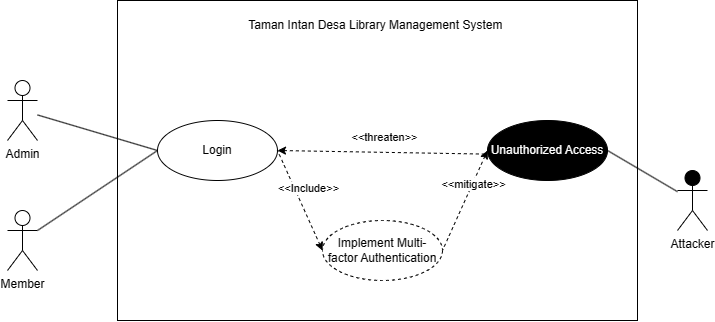

The diagram above was exported from draw.io. Its source (the exported page's mxGraphModel, read from the mxfile embedded in the PNG):
<mxGraphModel dx="1179" dy="669" grid="1" gridSize="10" guides="1" tooltips="1" connect="1" arrows="1" fold="1" page="1" pageScale="1" pageWidth="850" pageHeight="1100" math="0" shadow="0">
  <root>
    <mxCell id="0" />
    <mxCell id="1" parent="0" />
    <mxCell id="QhhvRXY1Uf1yAAZ_ilyR-1" value="" style="rounded=0;whiteSpace=wrap;html=1;fillColor=none;" vertex="1" parent="1">
      <mxGeometry x="160" y="40" width="520" height="320" as="geometry" />
    </mxCell>
    <mxCell id="QhhvRXY1Uf1yAAZ_ilyR-2" value="Admin" style="shape=umlActor;verticalLabelPosition=bottom;verticalAlign=top;html=1;outlineConnect=0;" vertex="1" parent="1">
      <mxGeometry x="50" y="120" width="30" height="60" as="geometry" />
    </mxCell>
    <mxCell id="QhhvRXY1Uf1yAAZ_ilyR-3" value="Member" style="shape=umlActor;verticalLabelPosition=bottom;verticalAlign=top;html=1;outlineConnect=0;" vertex="1" parent="1">
      <mxGeometry x="50" y="250" width="30" height="60" as="geometry" />
    </mxCell>
    <mxCell id="QhhvRXY1Uf1yAAZ_ilyR-4" value="Attacker" style="shape=umlActor;verticalLabelPosition=bottom;verticalAlign=top;html=1;outlineConnect=0;fillColor=#000000;" vertex="1" parent="1">
      <mxGeometry x="720" y="210" width="30" height="60" as="geometry" />
    </mxCell>
    <mxCell id="QhhvRXY1Uf1yAAZ_ilyR-5" value="Taman Intan Desa Library Management System&amp;nbsp;" style="text;html=1;align=center;verticalAlign=middle;whiteSpace=wrap;rounded=0;" vertex="1" parent="1">
      <mxGeometry x="260" y="50" width="320" height="30" as="geometry" />
    </mxCell>
    <mxCell id="QhhvRXY1Uf1yAAZ_ilyR-6" value="Login" style="ellipse;whiteSpace=wrap;html=1;" vertex="1" parent="1">
      <mxGeometry x="200" y="160" width="120" height="60" as="geometry" />
    </mxCell>
    <mxCell id="QhhvRXY1Uf1yAAZ_ilyR-11" value="Unauthorized Access" style="ellipse;whiteSpace=wrap;html=1;fillColor=#000000;fontColor=#ffffff;" vertex="1" parent="1">
      <mxGeometry x="530" y="160" width="120" height="60" as="geometry" />
    </mxCell>
    <mxCell id="QhhvRXY1Uf1yAAZ_ilyR-15" value="" style="endArrow=none;html=1;rounded=0;exitX=0;exitY=0.5;exitDx=0;exitDy=0;" edge="1" parent="1" source="QhhvRXY1Uf1yAAZ_ilyR-6" target="QhhvRXY1Uf1yAAZ_ilyR-2">
      <mxGeometry width="50" height="50" relative="1" as="geometry">
        <mxPoint x="440" y="300" as="sourcePoint" />
        <mxPoint x="490" y="250" as="targetPoint" />
      </mxGeometry>
    </mxCell>
    <mxCell id="QhhvRXY1Uf1yAAZ_ilyR-20" value="" style="endArrow=none;html=1;rounded=0;entryX=0;entryY=0.5;entryDx=0;entryDy=0;" edge="1" parent="1" source="QhhvRXY1Uf1yAAZ_ilyR-3" target="QhhvRXY1Uf1yAAZ_ilyR-6">
      <mxGeometry width="50" height="50" relative="1" as="geometry">
        <mxPoint x="440" y="300" as="sourcePoint" />
        <mxPoint x="490" y="250" as="targetPoint" />
      </mxGeometry>
    </mxCell>
    <mxCell id="QhhvRXY1Uf1yAAZ_ilyR-23" value="" style="endArrow=none;html=1;rounded=0;entryX=1;entryY=0.5;entryDx=0;entryDy=0;" edge="1" parent="1" source="QhhvRXY1Uf1yAAZ_ilyR-4" target="QhhvRXY1Uf1yAAZ_ilyR-11">
      <mxGeometry width="50" height="50" relative="1" as="geometry">
        <mxPoint x="300" y="370" as="sourcePoint" />
        <mxPoint x="350" y="320" as="targetPoint" />
      </mxGeometry>
    </mxCell>
    <mxCell id="QhhvRXY1Uf1yAAZ_ilyR-27" value="Implement Multi-factor Authentication" style="ellipse;whiteSpace=wrap;html=1;dashed=1;" vertex="1" parent="1">
      <mxGeometry x="365" y="260" width="120" height="60" as="geometry" />
    </mxCell>
    <mxCell id="QhhvRXY1Uf1yAAZ_ilyR-31" value="" style="endArrow=none;dashed=1;html=1;rounded=0;exitX=0;exitY=0.5;exitDx=0;exitDy=0;entryX=1;entryY=0.5;entryDx=0;entryDy=0;startArrow=classic;startFill=1;" edge="1" parent="1" source="QhhvRXY1Uf1yAAZ_ilyR-27" target="QhhvRXY1Uf1yAAZ_ilyR-6">
      <mxGeometry width="50" height="50" relative="1" as="geometry">
        <mxPoint x="320" y="120" as="sourcePoint" />
        <mxPoint x="430" y="150" as="targetPoint" />
      </mxGeometry>
    </mxCell>
    <mxCell id="QhhvRXY1Uf1yAAZ_ilyR-32" value="&amp;lt;&amp;lt;Include&amp;gt;&amp;gt;" style="edgeLabel;html=1;align=center;verticalAlign=middle;resizable=0;points=[];" vertex="1" connectable="0" parent="QhhvRXY1Uf1yAAZ_ilyR-31">
      <mxGeometry x="0.203" y="1" relative="1" as="geometry">
        <mxPoint x="13" y="-3" as="offset" />
      </mxGeometry>
    </mxCell>
    <mxCell id="QhhvRXY1Uf1yAAZ_ilyR-33" value="" style="endArrow=none;dashed=1;html=1;rounded=0;exitX=0;exitY=0.5;exitDx=0;exitDy=0;entryX=1;entryY=0.5;entryDx=0;entryDy=0;startArrow=classic;startFill=1;" edge="1" parent="1" target="QhhvRXY1Uf1yAAZ_ilyR-7">
      <mxGeometry width="50" height="50" relative="1" as="geometry">
        <mxPoint x="380" y="250" as="sourcePoint" />
        <mxPoint x="330" y="130" as="targetPoint" />
      </mxGeometry>
    </mxCell>
    <mxCell id="QhhvRXY1Uf1yAAZ_ilyR-34" value="&amp;lt;&amp;lt;Include&amp;gt;&amp;gt;" style="edgeLabel;html=1;align=center;verticalAlign=middle;resizable=0;points=[];" vertex="1" connectable="0" parent="QhhvRXY1Uf1yAAZ_ilyR-33">
      <mxGeometry x="0.2052" y="1" relative="1" as="geometry">
        <mxPoint x="13" y="-3" as="offset" />
      </mxGeometry>
    </mxCell>
    <mxCell id="QhhvRXY1Uf1yAAZ_ilyR-35" value="" style="endArrow=none;dashed=1;html=1;rounded=0;exitX=0;exitY=0.5;exitDx=0;exitDy=0;entryX=1;entryY=0.5;entryDx=0;entryDy=0;startArrow=classic;startFill=1;" edge="1" parent="1" source="QhhvRXY1Uf1yAAZ_ilyR-29">
      <mxGeometry width="50" height="50" relative="1" as="geometry">
        <mxPoint x="400" y="260" as="sourcePoint" />
        <mxPoint x="310" y="320" as="targetPoint" />
      </mxGeometry>
    </mxCell>
    <mxCell id="QhhvRXY1Uf1yAAZ_ilyR-36" value="&amp;lt;&amp;lt;Include&amp;gt;&amp;gt;" style="edgeLabel;html=1;align=center;verticalAlign=middle;resizable=0;points=[];" vertex="1" connectable="0" parent="QhhvRXY1Uf1yAAZ_ilyR-35">
      <mxGeometry x="0.1074" y="1" relative="1" as="geometry">
        <mxPoint as="offset" />
      </mxGeometry>
    </mxCell>
    <mxCell id="QhhvRXY1Uf1yAAZ_ilyR-37" value="" style="endArrow=none;dashed=1;html=1;rounded=0;exitX=0;exitY=0.5;exitDx=0;exitDy=0;entryX=1;entryY=0.5;entryDx=0;entryDy=0;startArrow=classic;startFill=1;" edge="1" parent="1" target="QhhvRXY1Uf1yAAZ_ilyR-8">
      <mxGeometry width="50" height="50" relative="1" as="geometry">
        <mxPoint x="380" y="360" as="sourcePoint" />
        <mxPoint x="330" y="330" as="targetPoint" />
      </mxGeometry>
    </mxCell>
    <mxCell id="QhhvRXY1Uf1yAAZ_ilyR-38" value="&amp;lt;&amp;lt;Include&amp;gt;&amp;gt;" style="edgeLabel;html=1;align=center;verticalAlign=middle;resizable=0;points=[];" vertex="1" connectable="0" parent="QhhvRXY1Uf1yAAZ_ilyR-37">
      <mxGeometry x="0.0943" y="-1" relative="1" as="geometry">
        <mxPoint as="offset" />
      </mxGeometry>
    </mxCell>
    <mxCell id="QhhvRXY1Uf1yAAZ_ilyR-39" value="" style="endArrow=none;dashed=1;html=1;rounded=0;exitX=0;exitY=0.5;exitDx=0;exitDy=0;entryX=1;entryY=0.5;entryDx=0;entryDy=0;startArrow=classic;startFill=1;" edge="1" parent="1" source="QhhvRXY1Uf1yAAZ_ilyR-28">
      <mxGeometry width="50" height="50" relative="1" as="geometry">
        <mxPoint x="400" y="370" as="sourcePoint" />
        <mxPoint x="310" y="420" as="targetPoint" />
      </mxGeometry>
    </mxCell>
    <mxCell id="QhhvRXY1Uf1yAAZ_ilyR-40" value="&amp;lt;&amp;lt;Include&amp;gt;&amp;gt;" style="edgeLabel;html=1;align=center;verticalAlign=middle;resizable=0;points=[];" vertex="1" connectable="0" parent="QhhvRXY1Uf1yAAZ_ilyR-39">
      <mxGeometry x="0.034" y="1" relative="1" as="geometry">
        <mxPoint as="offset" />
      </mxGeometry>
    </mxCell>
    <mxCell id="QhhvRXY1Uf1yAAZ_ilyR-41" value="" style="endArrow=none;dashed=1;html=1;rounded=0;exitX=0;exitY=0.5;exitDx=0;exitDy=0;entryX=1;entryY=0.5;entryDx=0;entryDy=0;startArrow=classic;startFill=1;" edge="1" parent="1" source="QhhvRXY1Uf1yAAZ_ilyR-30">
      <mxGeometry width="50" height="50" relative="1" as="geometry">
        <mxPoint x="410" y="380" as="sourcePoint" />
        <mxPoint x="310" y="520" as="targetPoint" />
      </mxGeometry>
    </mxCell>
    <mxCell id="QhhvRXY1Uf1yAAZ_ilyR-42" value="&amp;lt;&amp;lt;Include&amp;gt;&amp;gt;" style="edgeLabel;html=1;align=center;verticalAlign=middle;resizable=0;points=[];" vertex="1" connectable="0" parent="QhhvRXY1Uf1yAAZ_ilyR-41">
      <mxGeometry x="0.0116" relative="1" as="geometry">
        <mxPoint as="offset" />
      </mxGeometry>
    </mxCell>
    <mxCell id="QhhvRXY1Uf1yAAZ_ilyR-43" value="" style="endArrow=none;dashed=1;html=1;rounded=0;exitX=0;exitY=0.5;exitDx=0;exitDy=0;entryX=1;entryY=0.5;entryDx=0;entryDy=0;startArrow=classic;startFill=1;" edge="1" parent="1" source="QhhvRXY1Uf1yAAZ_ilyR-11" target="QhhvRXY1Uf1yAAZ_ilyR-27">
      <mxGeometry width="50" height="50" relative="1" as="geometry">
        <mxPoint x="400" y="160" as="sourcePoint" />
        <mxPoint x="330" y="130" as="targetPoint" />
      </mxGeometry>
    </mxCell>
    <mxCell id="QhhvRXY1Uf1yAAZ_ilyR-44" value="&amp;lt;&amp;lt;mitigate&amp;gt;&amp;gt;" style="edgeLabel;html=1;align=center;verticalAlign=middle;resizable=0;points=[];" vertex="1" connectable="0" parent="QhhvRXY1Uf1yAAZ_ilyR-43">
      <mxGeometry x="0.05" y="-2" relative="1" as="geometry">
        <mxPoint x="11" y="-18" as="offset" />
      </mxGeometry>
    </mxCell>
    <mxCell id="QhhvRXY1Uf1yAAZ_ilyR-51" value="" style="endArrow=none;dashed=1;html=1;rounded=0;exitX=1;exitY=0.5;exitDx=0;exitDy=0;startArrow=classic;startFill=1;entryX=0.015;entryY=0.561;entryDx=0;entryDy=0;entryPerimeter=0;" edge="1" parent="1" source="QhhvRXY1Uf1yAAZ_ilyR-6" target="QhhvRXY1Uf1yAAZ_ilyR-11">
      <mxGeometry width="50" height="50" relative="1" as="geometry">
        <mxPoint x="375" y="300" as="sourcePoint" />
        <mxPoint x="530" y="200" as="targetPoint" />
      </mxGeometry>
    </mxCell>
    <mxCell id="QhhvRXY1Uf1yAAZ_ilyR-52" value="&amp;lt;&amp;lt;threaten&amp;gt;&amp;gt;" style="edgeLabel;html=1;align=center;verticalAlign=middle;resizable=0;points=[];" vertex="1" connectable="0" parent="QhhvRXY1Uf1yAAZ_ilyR-51">
      <mxGeometry x="0.203" y="1" relative="1" as="geometry">
        <mxPoint x="-21" y="-15" as="offset" />
      </mxGeometry>
    </mxCell>
  </root>
</mxGraphModel>